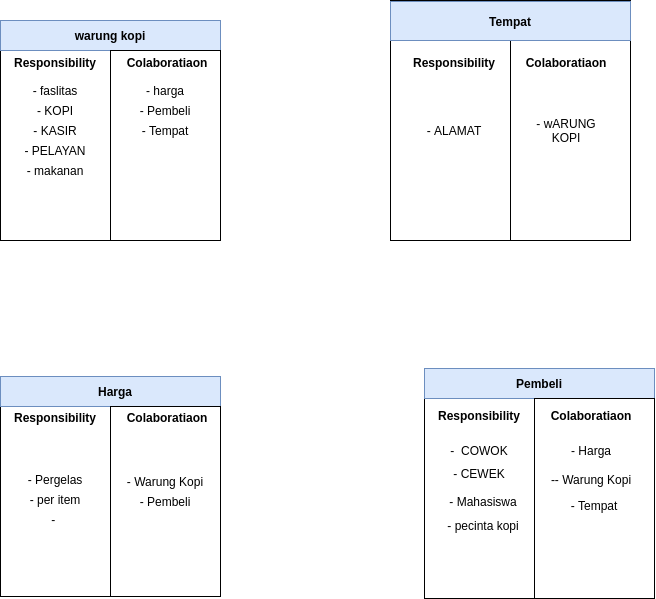

The diagram above was exported from draw.io. Its source (the exported page's mxGraphModel, read from the mxfile embedded in the PNG):
<mxGraphModel dx="1240" dy="660" grid="1" gridSize="10" guides="1" tooltips="1" connect="1" arrows="1" fold="1" page="1" pageScale="1" pageWidth="827" pageHeight="1169" math="0" shadow="0">
  <root>
    <mxCell id="WIyWlLk6GJQsqaUBKTNV-0" />
    <mxCell id="WIyWlLk6GJQsqaUBKTNV-1" parent="WIyWlLk6GJQsqaUBKTNV-0" />
    <mxCell id="EMFiyTF_JJZo09MkAzPS-0" value="" style="whiteSpace=wrap;html=1;aspect=fixed;" vertex="1" parent="WIyWlLk6GJQsqaUBKTNV-1">
      <mxGeometry x="80" y="90" width="220" height="220" as="geometry" />
    </mxCell>
    <mxCell id="EMFiyTF_JJZo09MkAzPS-1" value="" style="rounded=0;whiteSpace=wrap;html=1;fillColor=#dae8fc;strokeColor=#6c8ebf;" vertex="1" parent="WIyWlLk6GJQsqaUBKTNV-1">
      <mxGeometry x="80" y="90" width="220" height="30" as="geometry" />
    </mxCell>
    <mxCell id="EMFiyTF_JJZo09MkAzPS-3" value="warung kopi" style="text;html=1;strokeColor=none;fillColor=none;align=center;verticalAlign=middle;whiteSpace=wrap;rounded=0;fontStyle=1;fontFamily=Helvetica;" vertex="1" parent="WIyWlLk6GJQsqaUBKTNV-1">
      <mxGeometry x="135" y="95" width="110" height="20" as="geometry" />
    </mxCell>
    <mxCell id="EMFiyTF_JJZo09MkAzPS-4" value="Responsibility" style="text;html=1;strokeColor=none;fillColor=none;align=center;verticalAlign=middle;whiteSpace=wrap;rounded=0;fontFamily=Helvetica;fontStyle=1;fontSize=12;" vertex="1" parent="WIyWlLk6GJQsqaUBKTNV-1">
      <mxGeometry x="80" y="131" width="110" as="geometry" />
    </mxCell>
    <mxCell id="EMFiyTF_JJZo09MkAzPS-10" value="" style="rounded=0;whiteSpace=wrap;html=1;fontFamily=Helvetica;" vertex="1" parent="WIyWlLk6GJQsqaUBKTNV-1">
      <mxGeometry x="190" y="120" width="110" height="190" as="geometry" />
    </mxCell>
    <mxCell id="EMFiyTF_JJZo09MkAzPS-12" value="Colaboratiaon" style="text;html=1;strokeColor=none;fillColor=none;align=center;verticalAlign=middle;whiteSpace=wrap;rounded=0;fontFamily=Helvetica;fontStyle=1;fontSize=12;" vertex="1" parent="WIyWlLk6GJQsqaUBKTNV-1">
      <mxGeometry x="192" y="131" width="110" as="geometry" />
    </mxCell>
    <mxCell id="EMFiyTF_JJZo09MkAzPS-13" value="- faslitas" style="text;html=1;strokeColor=none;fillColor=none;align=center;verticalAlign=middle;whiteSpace=wrap;rounded=0;fontFamily=Helvetica;fontSize=12;" vertex="1" parent="WIyWlLk6GJQsqaUBKTNV-1">
      <mxGeometry x="90" y="150" width="90" height="20" as="geometry" />
    </mxCell>
    <mxCell id="EMFiyTF_JJZo09MkAzPS-14" value="- KOPI" style="text;html=1;strokeColor=none;fillColor=none;align=center;verticalAlign=middle;whiteSpace=wrap;rounded=0;fontFamily=Helvetica;fontSize=12;" vertex="1" parent="WIyWlLk6GJQsqaUBKTNV-1">
      <mxGeometry x="90" y="170" width="90" height="20" as="geometry" />
    </mxCell>
    <mxCell id="EMFiyTF_JJZo09MkAzPS-15" value="- KASIR&lt;span style=&quot;color: rgba(0 , 0 , 0 , 0) ; font-family: monospace ; font-size: 0px&quot;&gt;%3CmxGraphModel%3E%3Croot%3E%3CmxCell%20id%3D%220%22%2F%3E%3CmxCell%20id%3D%221%22%20parent%3D%220%22%2F%3E%3CmxCell%20id%3D%222%22%20value%3D%22-%20KOPI%22%20style%3D%22text%3Bhtml%3D1%3BstrokeColor%3Dnone%3BfillColor%3Dnone%3Balign%3Dcenter%3BverticalAlign%3Dmiddle%3BwhiteSpace%3Dwrap%3Brounded%3D0%3BfontFamily%3DHelvetica%3BfontSize%3D12%3B%22%20vertex%3D%221%22%20parent%3D%221%22%3E%3CmxGeometry%20x%3D%2290%22%20y%3D%22170%22%20width%3D%2290%22%20height%3D%2220%22%20as%3D%22geometry%22%2F%3E%3C%2FmxCell%3E%3C%2Froot%3E%3C%2FmxGraphModel%3E&lt;/span&gt;" style="text;html=1;strokeColor=none;fillColor=none;align=center;verticalAlign=middle;whiteSpace=wrap;rounded=0;fontFamily=Helvetica;fontSize=12;" vertex="1" parent="WIyWlLk6GJQsqaUBKTNV-1">
      <mxGeometry x="90" y="190" width="90" height="20" as="geometry" />
    </mxCell>
    <mxCell id="EMFiyTF_JJZo09MkAzPS-16" value="- PELAYAN" style="text;html=1;strokeColor=none;fillColor=none;align=center;verticalAlign=middle;whiteSpace=wrap;rounded=0;fontFamily=Helvetica;fontSize=12;" vertex="1" parent="WIyWlLk6GJQsqaUBKTNV-1">
      <mxGeometry x="90" y="210" width="90" height="20" as="geometry" />
    </mxCell>
    <mxCell id="EMFiyTF_JJZo09MkAzPS-17" value="- harga" style="text;html=1;strokeColor=none;fillColor=none;align=center;verticalAlign=middle;whiteSpace=wrap;rounded=0;fontFamily=Helvetica;fontSize=12;" vertex="1" parent="WIyWlLk6GJQsqaUBKTNV-1">
      <mxGeometry x="200" y="150" width="90" height="20" as="geometry" />
    </mxCell>
    <mxCell id="EMFiyTF_JJZo09MkAzPS-18" value="- Pembeli" style="text;html=1;strokeColor=none;fillColor=none;align=center;verticalAlign=middle;whiteSpace=wrap;rounded=0;fontFamily=Helvetica;fontSize=12;" vertex="1" parent="WIyWlLk6GJQsqaUBKTNV-1">
      <mxGeometry x="200" y="170" width="90" height="20" as="geometry" />
    </mxCell>
    <mxCell id="EMFiyTF_JJZo09MkAzPS-19" value="- Tempat" style="text;html=1;strokeColor=none;fillColor=none;align=center;verticalAlign=middle;whiteSpace=wrap;rounded=0;fontFamily=Helvetica;fontSize=12;" vertex="1" parent="WIyWlLk6GJQsqaUBKTNV-1">
      <mxGeometry x="200" y="190" width="90" height="20" as="geometry" />
    </mxCell>
    <mxCell id="EMFiyTF_JJZo09MkAzPS-33" value="" style="whiteSpace=wrap;html=1;aspect=fixed;fontFamily=Helvetica;fontSize=12;" vertex="1" parent="WIyWlLk6GJQsqaUBKTNV-1">
      <mxGeometry x="80" y="446" width="220" height="220" as="geometry" />
    </mxCell>
    <mxCell id="EMFiyTF_JJZo09MkAzPS-34" value="" style="rounded=0;whiteSpace=wrap;html=1;fontFamily=Helvetica;fontSize=12;fillColor=#dae8fc;strokeColor=#6c8ebf;" vertex="1" parent="WIyWlLk6GJQsqaUBKTNV-1">
      <mxGeometry x="80" y="446" width="220" height="30" as="geometry" />
    </mxCell>
    <mxCell id="EMFiyTF_JJZo09MkAzPS-35" value="" style="rounded=0;whiteSpace=wrap;html=1;fontFamily=Helvetica;" vertex="1" parent="WIyWlLk6GJQsqaUBKTNV-1">
      <mxGeometry x="190" y="476" width="110" height="190" as="geometry" />
    </mxCell>
    <mxCell id="EMFiyTF_JJZo09MkAzPS-36" value="Harga" style="text;html=1;strokeColor=none;fillColor=none;align=center;verticalAlign=middle;whiteSpace=wrap;rounded=0;fontStyle=1;fontFamily=Helvetica;" vertex="1" parent="WIyWlLk6GJQsqaUBKTNV-1">
      <mxGeometry x="140" y="451" width="110" height="20" as="geometry" />
    </mxCell>
    <mxCell id="EMFiyTF_JJZo09MkAzPS-37" value="Responsibility" style="text;html=1;strokeColor=none;fillColor=none;align=center;verticalAlign=middle;whiteSpace=wrap;rounded=0;fontFamily=Helvetica;fontStyle=1;fontSize=12;" vertex="1" parent="WIyWlLk6GJQsqaUBKTNV-1">
      <mxGeometry x="80" y="486" width="110" as="geometry" />
    </mxCell>
    <mxCell id="EMFiyTF_JJZo09MkAzPS-38" value="Colaboratiaon" style="text;html=1;strokeColor=none;fillColor=none;align=center;verticalAlign=middle;whiteSpace=wrap;rounded=0;fontFamily=Helvetica;fontStyle=1;fontSize=12;" vertex="1" parent="WIyWlLk6GJQsqaUBKTNV-1">
      <mxGeometry x="192" y="486" width="110" as="geometry" />
    </mxCell>
    <mxCell id="EMFiyTF_JJZo09MkAzPS-39" value="- Pergelas" style="text;html=1;strokeColor=none;fillColor=none;align=center;verticalAlign=middle;whiteSpace=wrap;rounded=0;fontFamily=Helvetica;fontSize=12;" vertex="1" parent="WIyWlLk6GJQsqaUBKTNV-1">
      <mxGeometry x="90" y="539" width="90" height="20" as="geometry" />
    </mxCell>
    <mxCell id="EMFiyTF_JJZo09MkAzPS-40" value="- makanan" style="text;html=1;strokeColor=none;fillColor=none;align=center;verticalAlign=middle;whiteSpace=wrap;rounded=0;fontFamily=Helvetica;fontSize=12;" vertex="1" parent="WIyWlLk6GJQsqaUBKTNV-1">
      <mxGeometry x="90" y="230" width="90" height="20" as="geometry" />
    </mxCell>
    <mxCell id="EMFiyTF_JJZo09MkAzPS-41" value="- per item" style="text;html=1;strokeColor=none;fillColor=none;align=center;verticalAlign=middle;whiteSpace=wrap;rounded=0;fontFamily=Helvetica;fontSize=12;" vertex="1" parent="WIyWlLk6GJQsqaUBKTNV-1">
      <mxGeometry x="90" y="559" width="90" height="20" as="geometry" />
    </mxCell>
    <mxCell id="EMFiyTF_JJZo09MkAzPS-42" value="-&amp;nbsp;" style="text;html=1;strokeColor=none;fillColor=none;align=center;verticalAlign=middle;whiteSpace=wrap;rounded=0;fontFamily=Helvetica;fontSize=12;" vertex="1" parent="WIyWlLk6GJQsqaUBKTNV-1">
      <mxGeometry x="90" y="579" width="90" height="20" as="geometry" />
    </mxCell>
    <mxCell id="EMFiyTF_JJZo09MkAzPS-43" value="- Warung Kopi" style="text;html=1;strokeColor=none;fillColor=none;align=center;verticalAlign=middle;whiteSpace=wrap;rounded=0;fontFamily=Helvetica;fontSize=12;" vertex="1" parent="WIyWlLk6GJQsqaUBKTNV-1">
      <mxGeometry x="200" y="541" width="90" height="20" as="geometry" />
    </mxCell>
    <mxCell id="EMFiyTF_JJZo09MkAzPS-44" value="- Pembeli" style="text;html=1;strokeColor=none;fillColor=none;align=center;verticalAlign=middle;whiteSpace=wrap;rounded=0;fontFamily=Helvetica;fontSize=12;" vertex="1" parent="WIyWlLk6GJQsqaUBKTNV-1">
      <mxGeometry x="200" y="561" width="90" height="20" as="geometry" />
    </mxCell>
    <mxCell id="EMFiyTF_JJZo09MkAzPS-45" value="" style="whiteSpace=wrap;html=1;aspect=fixed;fontFamily=Helvetica;fontSize=12;fontColor=#000000;" vertex="1" parent="WIyWlLk6GJQsqaUBKTNV-1">
      <mxGeometry x="504" y="438" width="230" height="230" as="geometry" />
    </mxCell>
    <mxCell id="EMFiyTF_JJZo09MkAzPS-47" value="" style="rounded=0;whiteSpace=wrap;html=1;fontFamily=Helvetica;fontSize=12;fillColor=#dae8fc;strokeColor=#6c8ebf;" vertex="1" parent="WIyWlLk6GJQsqaUBKTNV-1">
      <mxGeometry x="504" y="438" width="230" height="30" as="geometry" />
    </mxCell>
    <mxCell id="EMFiyTF_JJZo09MkAzPS-48" value="" style="rounded=0;whiteSpace=wrap;html=1;fontFamily=Helvetica;" vertex="1" parent="WIyWlLk6GJQsqaUBKTNV-1">
      <mxGeometry x="614" y="468" width="120" height="200" as="geometry" />
    </mxCell>
    <mxCell id="EMFiyTF_JJZo09MkAzPS-49" value="Pembeli" style="text;html=1;strokeColor=none;fillColor=none;align=center;verticalAlign=middle;whiteSpace=wrap;rounded=0;fontStyle=1;fontFamily=Helvetica;" vertex="1" parent="WIyWlLk6GJQsqaUBKTNV-1">
      <mxGeometry x="564" y="443" width="110" height="20" as="geometry" />
    </mxCell>
    <mxCell id="EMFiyTF_JJZo09MkAzPS-50" value="Responsibility" style="text;html=1;strokeColor=none;fillColor=none;align=center;verticalAlign=middle;whiteSpace=wrap;rounded=0;fontFamily=Helvetica;fontStyle=1;fontSize=12;" vertex="1" parent="WIyWlLk6GJQsqaUBKTNV-1">
      <mxGeometry x="504" y="484" width="110" as="geometry" />
    </mxCell>
    <mxCell id="EMFiyTF_JJZo09MkAzPS-51" value="Colaboratiaon" style="text;html=1;strokeColor=none;fillColor=none;align=center;verticalAlign=middle;whiteSpace=wrap;rounded=0;fontFamily=Helvetica;fontStyle=1;fontSize=12;" vertex="1" parent="WIyWlLk6GJQsqaUBKTNV-1">
      <mxGeometry x="616" y="484" width="110" as="geometry" />
    </mxCell>
    <mxCell id="EMFiyTF_JJZo09MkAzPS-52" value="-&amp;nbsp; COWOK" style="text;html=1;strokeColor=none;fillColor=none;align=center;verticalAlign=middle;whiteSpace=wrap;rounded=0;fontFamily=Helvetica;fontSize=12;" vertex="1" parent="WIyWlLk6GJQsqaUBKTNV-1">
      <mxGeometry x="514" y="510" width="90" height="20" as="geometry" />
    </mxCell>
    <mxCell id="EMFiyTF_JJZo09MkAzPS-53" value="- CEWEK" style="text;html=1;strokeColor=none;fillColor=none;align=center;verticalAlign=middle;whiteSpace=wrap;rounded=0;fontFamily=Helvetica;fontSize=12;" vertex="1" parent="WIyWlLk6GJQsqaUBKTNV-1">
      <mxGeometry x="514" y="533" width="90" height="20" as="geometry" />
    </mxCell>
    <mxCell id="EMFiyTF_JJZo09MkAzPS-54" value="- Mahasiswa" style="text;html=1;strokeColor=none;fillColor=none;align=center;verticalAlign=middle;whiteSpace=wrap;rounded=0;fontFamily=Helvetica;fontSize=12;" vertex="1" parent="WIyWlLk6GJQsqaUBKTNV-1">
      <mxGeometry x="518" y="561" width="90" height="20" as="geometry" />
    </mxCell>
    <mxCell id="EMFiyTF_JJZo09MkAzPS-55" value="- pecinta kopi" style="text;html=1;strokeColor=none;fillColor=none;align=center;verticalAlign=middle;whiteSpace=wrap;rounded=0;fontFamily=Helvetica;fontSize=12;" vertex="1" parent="WIyWlLk6GJQsqaUBKTNV-1">
      <mxGeometry x="518" y="584.5" width="90" height="20" as="geometry" />
    </mxCell>
    <mxCell id="EMFiyTF_JJZo09MkAzPS-56" value="- Harga" style="text;html=1;strokeColor=none;fillColor=none;align=center;verticalAlign=middle;whiteSpace=wrap;rounded=0;fontFamily=Helvetica;fontSize=12;" vertex="1" parent="WIyWlLk6GJQsqaUBKTNV-1">
      <mxGeometry x="626" y="510" width="90" height="20" as="geometry" />
    </mxCell>
    <mxCell id="EMFiyTF_JJZo09MkAzPS-57" value="-- Warung Kopi" style="text;html=1;strokeColor=none;fillColor=none;align=center;verticalAlign=middle;whiteSpace=wrap;rounded=0;fontFamily=Helvetica;fontSize=12;" vertex="1" parent="WIyWlLk6GJQsqaUBKTNV-1">
      <mxGeometry x="626" y="539" width="90" height="20" as="geometry" />
    </mxCell>
    <mxCell id="EMFiyTF_JJZo09MkAzPS-60" value="- Tempat" style="text;html=1;strokeColor=none;fillColor=none;align=center;verticalAlign=middle;whiteSpace=wrap;rounded=0;fontFamily=Helvetica;fontSize=12;" vertex="1" parent="WIyWlLk6GJQsqaUBKTNV-1">
      <mxGeometry x="629" y="564.5" width="90" height="20" as="geometry" />
    </mxCell>
    <mxCell id="EMFiyTF_JJZo09MkAzPS-61" value="" style="whiteSpace=wrap;html=1;aspect=fixed;fontFamily=Helvetica;fontSize=12;fontColor=#000000;" vertex="1" parent="WIyWlLk6GJQsqaUBKTNV-1">
      <mxGeometry x="470" y="70" width="240" height="240" as="geometry" />
    </mxCell>
    <mxCell id="EMFiyTF_JJZo09MkAzPS-62" value="" style="rounded=0;whiteSpace=wrap;html=1;fontFamily=Helvetica;fontSize=12;fontColor=#000000;" vertex="1" parent="WIyWlLk6GJQsqaUBKTNV-1">
      <mxGeometry x="590" y="70" width="120" height="240" as="geometry" />
    </mxCell>
    <mxCell id="EMFiyTF_JJZo09MkAzPS-63" value="" style="rounded=0;whiteSpace=wrap;html=1;fontFamily=Helvetica;fontSize=12;fillColor=#dae8fc;strokeColor=#6c8ebf;" vertex="1" parent="WIyWlLk6GJQsqaUBKTNV-1">
      <mxGeometry x="470" y="71" width="240" height="39" as="geometry" />
    </mxCell>
    <mxCell id="EMFiyTF_JJZo09MkAzPS-64" value="Tempat" style="text;html=1;strokeColor=none;fillColor=none;align=center;verticalAlign=middle;whiteSpace=wrap;rounded=0;fontStyle=1;fontFamily=Helvetica;" vertex="1" parent="WIyWlLk6GJQsqaUBKTNV-1">
      <mxGeometry x="535" y="80.5" width="110" height="20" as="geometry" />
    </mxCell>
    <mxCell id="EMFiyTF_JJZo09MkAzPS-65" value="Responsibility" style="text;html=1;strokeColor=none;fillColor=none;align=center;verticalAlign=middle;whiteSpace=wrap;rounded=0;fontFamily=Helvetica;fontStyle=1;fontSize=12;" vertex="1" parent="WIyWlLk6GJQsqaUBKTNV-1">
      <mxGeometry x="479" y="131" width="110" as="geometry" />
    </mxCell>
    <mxCell id="EMFiyTF_JJZo09MkAzPS-66" value="Colaboratiaon" style="text;html=1;strokeColor=none;fillColor=none;align=center;verticalAlign=middle;whiteSpace=wrap;rounded=0;fontFamily=Helvetica;fontStyle=1;fontSize=12;" vertex="1" parent="WIyWlLk6GJQsqaUBKTNV-1">
      <mxGeometry x="591" y="131" width="110" as="geometry" />
    </mxCell>
    <mxCell id="EMFiyTF_JJZo09MkAzPS-67" value="- ALAMAT" style="text;html=1;strokeColor=none;fillColor=none;align=center;verticalAlign=middle;whiteSpace=wrap;rounded=0;fontFamily=Helvetica;fontSize=12;" vertex="1" parent="WIyWlLk6GJQsqaUBKTNV-1">
      <mxGeometry x="489" y="190" width="90" height="20" as="geometry" />
    </mxCell>
    <mxCell id="EMFiyTF_JJZo09MkAzPS-68" value="- wARUNG KOPI" style="text;html=1;strokeColor=none;fillColor=none;align=center;verticalAlign=middle;whiteSpace=wrap;rounded=0;fontFamily=Helvetica;fontSize=12;" vertex="1" parent="WIyWlLk6GJQsqaUBKTNV-1">
      <mxGeometry x="601" y="190" width="90" height="20" as="geometry" />
    </mxCell>
  </root>
</mxGraphModel>